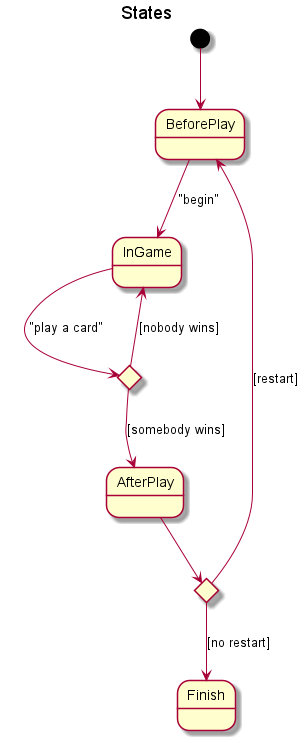

The diagram above was rendered by PlantUML. Its source (embedded in the PNG):
@startuml
title "States"

state BeforePlay
state InGame
state AfterPlay
state Finish

state c <<choice>>

[*] --> BeforePlay
BeforePlay --> InGame : "begin"

InGame --> c : "play a card"

c --> InGame : [nobody wins]
c --> AfterPlay : [somebody wins]

state e <<choice>>
AfterPlay --> e 

e --> BeforePlay : [restart]
e --> Finish : [no restart]

@enduml